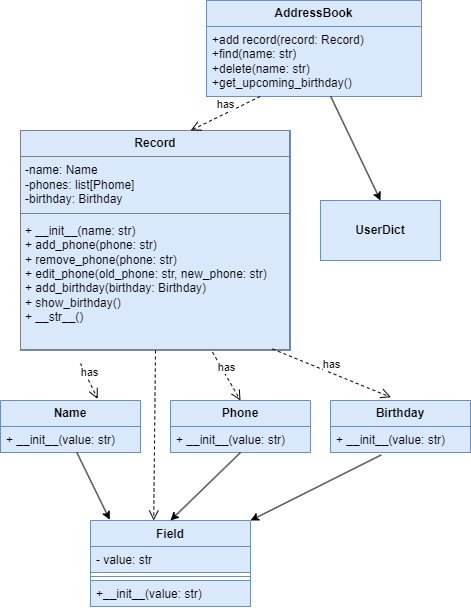

The diagram above was exported from draw.io. Its source (the exported page's mxGraphModel, read from the mxfile embedded in the PNG):
<mxGraphModel dx="1042" dy="577" grid="1" gridSize="10" guides="1" tooltips="1" connect="1" arrows="1" fold="1" page="1" pageScale="1" pageWidth="827" pageHeight="1169" background="#FFFFFF" math="0" shadow="0">
  <root>
    <mxCell id="0" />
    <mxCell id="1" parent="0" />
    <mxCell id="NYZWegcbYxfxkuWLgG61-18" value="&lt;table style=&quot;width:100%;height:100%;border-collapse:collapse;&quot; cellpadding=&quot;4&quot; height=&quot;100%&quot; width=&quot;100%&quot; border=&quot;1&quot;&gt;&lt;tbody&gt;&lt;tr&gt;&lt;th style=&quot;text-align: center;&quot;&gt;Record&lt;/th&gt;&lt;/tr&gt;&lt;tr&gt;&lt;td&gt;&lt;span style=&quot;&quot;&gt;-name: Name&lt;/span&gt;&lt;br&gt;&lt;span style=&quot;&quot;&gt;-phones: list[Phome]&lt;/span&gt;&lt;br&gt;&lt;span style=&quot;&quot;&gt;-birthday: Birthday&lt;/span&gt;&lt;br&gt;&lt;/td&gt;&lt;/tr&gt;&lt;tr&gt;&lt;td&gt;&lt;span style=&quot;text-wrap: nowrap;&quot;&gt;+ __init__(name: str)&lt;/span&gt;&lt;br&gt;+ add_phone(phone: str)&lt;br&gt;+ remove_phone(phone: str)&lt;br&gt;+&amp;nbsp;edit_phone(old_phone: str, new_phone: str)&lt;br&gt;+ add_birthday(birthday: Birthday)&lt;br&gt;+ show_birthday()&lt;br&gt;+&amp;nbsp;__str__()&lt;br&gt;&lt;br&gt;&lt;/td&gt;&lt;/tr&gt;&lt;/tbody&gt;&lt;/table&gt;" style="text;html=1;whiteSpace=wrap;strokeColor=#6c8ebf;fillColor=#dae8fc;overflow=fill;align=left;" vertex="1" parent="1">
      <mxGeometry x="120" y="140" width="270" height="220" as="geometry" />
    </mxCell>
    <mxCell id="NYZWegcbYxfxkuWLgG61-21" value="&lt;b&gt;UserDict&lt;/b&gt;" style="rounded=0;whiteSpace=wrap;html=1;fillColor=#dae8fc;strokeColor=#6c8ebf;" vertex="1" parent="1">
      <mxGeometry x="420" y="210" width="120" height="60" as="geometry" />
    </mxCell>
    <mxCell id="NYZWegcbYxfxkuWLgG61-31" value="&lt;span style=&quot;font-weight: 700;&quot;&gt;AddressBook&lt;/span&gt;" style="swimlane;fontStyle=0;childLayout=stackLayout;horizontal=1;startSize=26;fillColor=#dae8fc;horizontalStack=0;resizeParent=1;resizeParentMax=0;resizeLast=0;collapsible=1;marginBottom=0;whiteSpace=wrap;html=1;align=center;spacingTop=0;labelBackgroundColor=none;strokeColor=#6c8ebf;" vertex="1" parent="1">
      <mxGeometry x="306" y="10" width="215" height="96" as="geometry" />
    </mxCell>
    <mxCell id="NYZWegcbYxfxkuWLgG61-32" value="&lt;span style=&quot;text-align: center; text-wrap: nowrap;&quot;&gt;+add record(record: Record)&lt;/span&gt;&lt;div&gt;&lt;span style=&quot;text-align: center; text-wrap: nowrap;&quot;&gt;+find(name: str)&amp;nbsp; &amp;nbsp; &amp;nbsp; &amp;nbsp; &amp;nbsp; &amp;nbsp; &amp;nbsp; &amp;nbsp; &amp;nbsp; &amp;nbsp; &amp;nbsp;&amp;nbsp;&lt;/span&gt;&lt;span style=&quot;text-align: center; text-wrap: nowrap;&quot;&gt;&lt;br&gt;&lt;/span&gt;&lt;/div&gt;&lt;div&gt;&lt;span style=&quot;text-align: center; text-wrap: nowrap;&quot;&gt;+delete(name: str)&lt;/span&gt;&lt;/div&gt;&lt;div&gt;&lt;span style=&quot;text-align: center; text-wrap: nowrap; background-color: initial;&quot;&gt;+get_upcoming_birthday()&lt;/span&gt;&lt;span style=&quot;text-align: center; text-wrap: nowrap;&quot;&gt;&amp;nbsp; &amp;nbsp; &amp;nbsp; &amp;nbsp; &amp;nbsp; &amp;nbsp; &amp;nbsp; &amp;nbsp; &amp;nbsp; &amp;nbsp;&lt;/span&gt;&lt;span style=&quot;text-align: center; text-wrap: nowrap;&quot;&gt;&lt;br&gt;&lt;/span&gt;&lt;/div&gt;" style="text;strokeColor=#6c8ebf;fillColor=#dae8fc;align=left;verticalAlign=top;spacingLeft=4;spacingRight=4;overflow=hidden;rotatable=0;points=[[0,0.5],[1,0.5]];portConstraint=eastwest;whiteSpace=wrap;html=1;" vertex="1" parent="NYZWegcbYxfxkuWLgG61-31">
      <mxGeometry y="26" width="215" height="70" as="geometry" />
    </mxCell>
    <mxCell id="NYZWegcbYxfxkuWLgG61-37" value="Name" style="swimlane;fontStyle=1;childLayout=stackLayout;horizontal=1;startSize=26;fillColor=#dae8fc;horizontalStack=0;resizeParent=1;resizeParentMax=0;resizeLast=0;collapsible=1;marginBottom=0;whiteSpace=wrap;html=1;strokeColor=#6c8ebf;" vertex="1" parent="1">
      <mxGeometry x="100" y="410" width="140" height="52" as="geometry" />
    </mxCell>
    <mxCell id="NYZWegcbYxfxkuWLgG61-38" value="+ __init__(value: str)" style="text;strokeColor=#6c8ebf;fillColor=#dae8fc;align=left;verticalAlign=top;spacingLeft=4;spacingRight=4;overflow=hidden;rotatable=0;points=[[0,0.5],[1,0.5]];portConstraint=eastwest;whiteSpace=wrap;html=1;" vertex="1" parent="NYZWegcbYxfxkuWLgG61-37">
      <mxGeometry y="26" width="140" height="26" as="geometry" />
    </mxCell>
    <mxCell id="NYZWegcbYxfxkuWLgG61-41" value="Phone" style="swimlane;fontStyle=1;childLayout=stackLayout;horizontal=1;startSize=26;fillColor=#dae8fc;horizontalStack=0;resizeParent=1;resizeParentMax=0;resizeLast=0;collapsible=1;marginBottom=0;whiteSpace=wrap;html=1;strokeColor=#6c8ebf;" vertex="1" parent="1">
      <mxGeometry x="270" y="410" width="140" height="52" as="geometry" />
    </mxCell>
    <mxCell id="NYZWegcbYxfxkuWLgG61-43" value="+ __init__(value: str)" style="text;strokeColor=#6c8ebf;fillColor=#dae8fc;align=left;verticalAlign=top;spacingLeft=4;spacingRight=4;overflow=hidden;rotatable=0;points=[[0,0.5],[1,0.5]];portConstraint=eastwest;whiteSpace=wrap;html=1;" vertex="1" parent="NYZWegcbYxfxkuWLgG61-41">
      <mxGeometry y="26" width="140" height="26" as="geometry" />
    </mxCell>
    <mxCell id="NYZWegcbYxfxkuWLgG61-45" value="Birthday" style="swimlane;fontStyle=1;childLayout=stackLayout;horizontal=1;startSize=26;fillColor=#dae8fc;horizontalStack=0;resizeParent=1;resizeParentMax=0;resizeLast=0;collapsible=1;marginBottom=0;whiteSpace=wrap;html=1;strokeColor=#6c8ebf;" vertex="1" parent="1">
      <mxGeometry x="430" y="410" width="140" height="52" as="geometry" />
    </mxCell>
    <mxCell id="NYZWegcbYxfxkuWLgG61-48" value="+ __init__(value: str)" style="text;strokeColor=#6c8ebf;fillColor=#dae8fc;align=left;verticalAlign=top;spacingLeft=4;spacingRight=4;overflow=hidden;rotatable=0;points=[[0,0.5],[1,0.5]];portConstraint=eastwest;whiteSpace=wrap;html=1;" vertex="1" parent="NYZWegcbYxfxkuWLgG61-45">
      <mxGeometry y="26" width="140" height="26" as="geometry" />
    </mxCell>
    <mxCell id="NYZWegcbYxfxkuWLgG61-49" value="Field" style="swimlane;fontStyle=1;align=center;verticalAlign=top;childLayout=stackLayout;horizontal=1;startSize=26;horizontalStack=0;resizeParent=1;resizeParentMax=0;resizeLast=0;collapsible=1;marginBottom=0;whiteSpace=wrap;html=1;fillColor=#dae8fc;strokeColor=#6c8ebf;" vertex="1" parent="1">
      <mxGeometry x="190" y="530" width="160" height="86" as="geometry" />
    </mxCell>
    <mxCell id="NYZWegcbYxfxkuWLgG61-50" value="- value: str" style="text;strokeColor=#6c8ebf;fillColor=#dae8fc;align=left;verticalAlign=top;spacingLeft=4;spacingRight=4;overflow=hidden;rotatable=0;points=[[0,0.5],[1,0.5]];portConstraint=eastwest;whiteSpace=wrap;html=1;" vertex="1" parent="NYZWegcbYxfxkuWLgG61-49">
      <mxGeometry y="26" width="160" height="26" as="geometry" />
    </mxCell>
    <mxCell id="NYZWegcbYxfxkuWLgG61-51" value="" style="line;strokeWidth=1;fillColor=none;align=left;verticalAlign=middle;spacingTop=-1;spacingLeft=3;spacingRight=3;rotatable=0;labelPosition=right;points=[];portConstraint=eastwest;strokeColor=inherit;" vertex="1" parent="NYZWegcbYxfxkuWLgG61-49">
      <mxGeometry y="52" width="160" height="8" as="geometry" />
    </mxCell>
    <mxCell id="NYZWegcbYxfxkuWLgG61-52" value="+__init__(value: str)" style="text;strokeColor=#6c8ebf;fillColor=#dae8fc;align=left;verticalAlign=top;spacingLeft=4;spacingRight=4;overflow=hidden;rotatable=0;points=[[0,0.5],[1,0.5]];portConstraint=eastwest;whiteSpace=wrap;html=1;" vertex="1" parent="NYZWegcbYxfxkuWLgG61-49">
      <mxGeometry y="60" width="160" height="26" as="geometry" />
    </mxCell>
    <mxCell id="NYZWegcbYxfxkuWLgG61-53" value="" style="endArrow=classic;html=1;rounded=0;entryX=0.5;entryY=0;entryDx=0;entryDy=0;" edge="1" parent="1" source="NYZWegcbYxfxkuWLgG61-32" target="NYZWegcbYxfxkuWLgG61-21">
      <mxGeometry width="50" height="50" relative="1" as="geometry">
        <mxPoint x="590" y="110" as="sourcePoint" />
        <mxPoint x="610" y="106" as="targetPoint" />
      </mxGeometry>
    </mxCell>
    <mxCell id="NYZWegcbYxfxkuWLgG61-55" value="has" style="html=1;verticalAlign=bottom;endArrow=open;dashed=1;endSize=8;curved=0;rounded=0;exitX=0.25;exitY=1;exitDx=0;exitDy=0;entryX=0.63;entryY=0;entryDx=0;entryDy=0;entryPerimeter=0;" edge="1" parent="1" source="NYZWegcbYxfxkuWLgG61-31" target="NYZWegcbYxfxkuWLgG61-18">
      <mxGeometry relative="1" as="geometry">
        <mxPoint x="530" y="150" as="sourcePoint" />
        <mxPoint x="320" y="140" as="targetPoint" />
      </mxGeometry>
    </mxCell>
    <mxCell id="NYZWegcbYxfxkuWLgG61-56" value="has" style="html=1;verticalAlign=bottom;endArrow=open;dashed=1;endSize=8;curved=0;rounded=0;entryX=0.694;entryY=-0.031;entryDx=0;entryDy=0;entryPerimeter=0;" edge="1" parent="1" target="NYZWegcbYxfxkuWLgG61-37">
      <mxGeometry relative="1" as="geometry">
        <mxPoint x="180" y="373" as="sourcePoint" />
        <mxPoint x="190" y="400" as="targetPoint" />
      </mxGeometry>
    </mxCell>
    <mxCell id="NYZWegcbYxfxkuWLgG61-57" value="has" style="html=1;verticalAlign=bottom;endArrow=open;dashed=1;endSize=8;curved=0;rounded=0;exitX=0.711;exitY=1.007;exitDx=0;exitDy=0;exitPerimeter=0;entryX=0.5;entryY=0;entryDx=0;entryDy=0;" edge="1" parent="1" source="NYZWegcbYxfxkuWLgG61-18" target="NYZWegcbYxfxkuWLgG61-41">
      <mxGeometry relative="1" as="geometry">
        <mxPoint x="360" y="390" as="sourcePoint" />
        <mxPoint x="280" y="390" as="targetPoint" />
      </mxGeometry>
    </mxCell>
    <mxCell id="NYZWegcbYxfxkuWLgG61-58" value="has" style="html=1;verticalAlign=bottom;endArrow=open;dashed=1;endSize=8;curved=0;rounded=0;exitX=0.933;exitY=0.993;exitDx=0;exitDy=0;exitPerimeter=0;entryX=0.431;entryY=-0.062;entryDx=0;entryDy=0;entryPerimeter=0;" edge="1" parent="1" source="NYZWegcbYxfxkuWLgG61-18" target="NYZWegcbYxfxkuWLgG61-45">
      <mxGeometry relative="1" as="geometry">
        <mxPoint x="520" y="400" as="sourcePoint" />
        <mxPoint x="440" y="400" as="targetPoint" />
      </mxGeometry>
    </mxCell>
    <mxCell id="NYZWegcbYxfxkuWLgG61-59" value="" style="endArrow=classic;html=1;rounded=0;entryX=0.12;entryY=-0.009;entryDx=0;entryDy=0;entryPerimeter=0;" edge="1" parent="1" source="NYZWegcbYxfxkuWLgG61-38" target="NYZWegcbYxfxkuWLgG61-49">
      <mxGeometry width="50" height="50" relative="1" as="geometry">
        <mxPoint x="130" y="550" as="sourcePoint" />
        <mxPoint x="180" y="500" as="targetPoint" />
      </mxGeometry>
    </mxCell>
    <mxCell id="NYZWegcbYxfxkuWLgG61-60" value="" style="endArrow=classic;html=1;rounded=0;exitX=0.5;exitY=1;exitDx=0;exitDy=0;entryX=0.5;entryY=0;entryDx=0;entryDy=0;" edge="1" parent="1" source="NYZWegcbYxfxkuWLgG61-41" target="NYZWegcbYxfxkuWLgG61-49">
      <mxGeometry width="50" height="50" relative="1" as="geometry">
        <mxPoint x="430" y="540" as="sourcePoint" />
        <mxPoint x="480" y="490" as="targetPoint" />
      </mxGeometry>
    </mxCell>
    <mxCell id="NYZWegcbYxfxkuWLgG61-61" value="" style="endArrow=classic;html=1;rounded=0;entryX=1;entryY=0;entryDx=0;entryDy=0;exitX=0.363;exitY=1.092;exitDx=0;exitDy=0;exitPerimeter=0;" edge="1" parent="1" source="NYZWegcbYxfxkuWLgG61-48" target="NYZWegcbYxfxkuWLgG61-49">
      <mxGeometry width="50" height="50" relative="1" as="geometry">
        <mxPoint x="600" y="490" as="sourcePoint" />
        <mxPoint x="310" y="400" as="targetPoint" />
      </mxGeometry>
    </mxCell>
    <mxCell id="NYZWegcbYxfxkuWLgG61-62" value="" style="html=1;verticalAlign=bottom;endArrow=open;dashed=1;endSize=8;curved=0;rounded=0;exitX=0.5;exitY=1;exitDx=0;exitDy=0;entryX=0.395;entryY=0;entryDx=0;entryDy=0;entryPerimeter=0;" edge="1" parent="1" source="NYZWegcbYxfxkuWLgG61-18" target="NYZWegcbYxfxkuWLgG61-49">
      <mxGeometry relative="1" as="geometry">
        <mxPoint x="320" y="390" as="sourcePoint" />
        <mxPoint x="240" y="528" as="targetPoint" />
      </mxGeometry>
    </mxCell>
  </root>
</mxGraphModel>